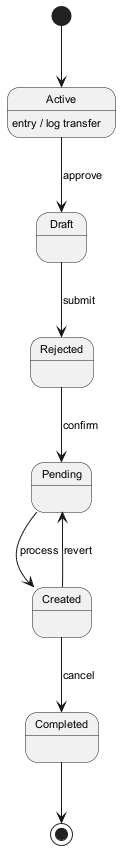

The diagram above was rendered by PlantUML. Its source (embedded in the PNG):
@startuml
skinparam backgroundColor #FFFFFF
skinparam classBackgroundColor #E8F4FA
skinparam classBorderColor #2C7DA0
skinparam defaultFontSize 11
[*] --> Active
Active --> Draft : approve
Active : entry / log transfer
Draft --> Rejected : submit
Rejected --> Pending : confirm
Pending --> Created : process
Created --> Completed : cancel
Created --> Pending : revert
Completed --> [*]
@enduml